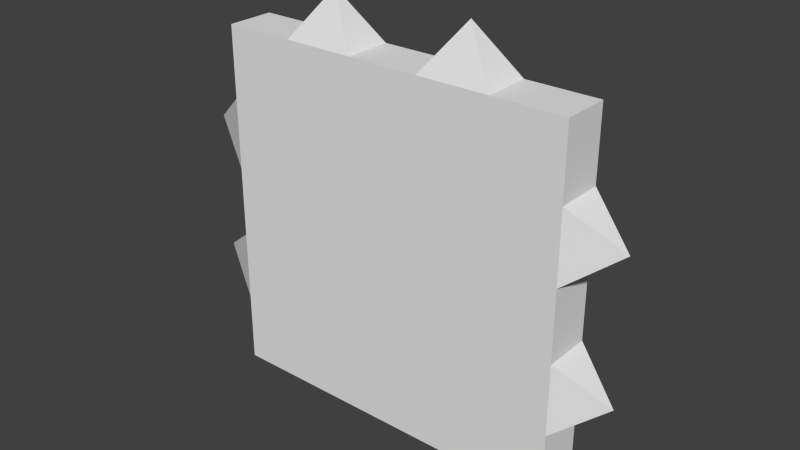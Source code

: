 # Source: gate.blend  (saved by Blender 2.76.0; exported with 4.5.12 LTS)
import bpy
from mathutils import Matrix  # noqa: F401  (used for matrix-valued properties, if any)

bpy.ops.wm.read_factory_settings(use_empty=True)
scene = bpy.context.scene
scene.name = 'Scene'

# ---- collections
col_collection_1 = bpy.data.collections.new('Collection 1'); scene.collection.children.link(col_collection_1)

# ---- materials (node trees are filled in below, after node groups)
mat_material = bpy.data.materials.new('Material')
mat_material.alpha_threshold = 0.0
mat_material.use_transparent_shadow = False
mat_material.roughness = 0.5

# ---- material node trees

# ---- world
world_world = bpy.data.worlds.new('World'); scene.world = world_world
world_world.color = (0.05088, 0.05088, 0.05088)
world_world.use_sun_shadow = False
world_world.sun_shadow_jitter_overblur = 0.0
world_world.cycles.sampling_method = 'MANUAL'
world_world.cycles.sample_map_resolution = 256

# ---- meshes
me_plane = bpy.data.meshes.new('Plane')
me_plane.from_pydata([(-0.75, -0.75, 0.4), (0.75, -0.75, 0.4), (-0.75, -0.75, 1.9), (0.75, -0.75, 1.9), (-0.75, -0.95, 0.4), (0.75, -0.95, 0.4), (-0.75, -0.95, 1.9), (0.75, -0.95, 1.9), (-0.45, -0.75, 0.4), (-0.15, -0.75, 0.4), (0.15, -0.75, 0.4), (0.45, -0.75, 0.4), (0.45, -0.75, 1.9), (0.15, -0.75, 1.9), (-0.15, -0.75, 1.9), (-0.45, -0.75, 1.9), (-0.45, -0.95, 0.4), (-0.15, -0.95, 0.4), (0.15, -0.95, 0.4), (0.45, -0.95, 0.4), (0.45, -0.95, 1.9), (0.15, -0.95, 1.9), (-0.15, -0.95, 1.9), (-0.45, -0.95, 1.9), (-0.75, -0.75, 1.6), (-0.75, -0.75, 1.3), (-0.75, -0.75, 1.0), (-0.75, -0.75, 0.7), (0.75, -0.75, 0.7), (0.75, -0.75, 1.0), (0.75, -0.75, 1.3), (0.75, -0.75, 1.6), (-0.75, -0.95, 1.6), (-0.75, -0.95, 1.3), (-0.75, -0.95, 1.0), (-0.75, -0.95, 0.7), (0.75, -0.95, 0.7), (0.75, -0.95, 1.0), (0.75, -0.95, 1.3), (0.75, -0.95, 1.6), (-0.45, -0.95, 0.7), (-0.45, -0.95, 1.0), (-0.45, -0.95, 1.3), (-0.45, -0.95, 1.6), (-0.15, -0.95, 0.7), (-0.15, -0.95, 1.0), (-0.15, -0.95, 1.3), (-0.15, -0.95, 1.6), (0.15, -0.95, 0.7), (0.15, -0.95, 1.0), (0.15, -0.95, 1.3), (0.15, -0.95, 1.6), (0.45, -0.95, 0.7), (0.45, -0.95, 1.0), (0.45, -0.95, 1.3), (0.45, -0.95, 1.6), (-0.45, -0.75, 1.6), (-0.45, -0.75, 1.3), (-0.45, -0.75, 1.0), (-0.45, -0.75, 0.7), (-0.15, -0.75, 1.6), (-0.15, -0.75, 1.3), (-0.15, -0.75, 1.0), (-0.15, -0.75, 0.7), (0.15, -0.75, 1.6), (0.15, -0.75, 1.3), (0.15, -0.75, 1.0), (0.15, -0.75, 0.7), (0.45, -0.75, 1.6), (0.45, -0.75, 1.3), (0.45, -0.75, 1.0), (0.45, -0.75, 0.7), (0.3, -0.85, 2.1), (-0.3, -0.85, 2.1), (-0.95, -0.85, 1.45), (-0.95, -0.85, 0.85), (0.95, -0.85, 0.85), (0.95, -0.85, 1.45)], [], [(68, 12, 3, 31), (55, 39, 7, 20), (15, 2, 6, 23), (11, 1, 5, 19), (31, 3, 7, 39), (27, 0, 4, 35), (0, 8, 16, 4), (8, 9, 17, 16), (9, 10, 18, 17), (10, 11, 19, 18), (3, 12, 20, 7), (13, 14, 22, 21), (32, 43, 23, 6), (43, 47, 22, 23), (47, 51, 21, 22), (51, 55, 20, 21), (24, 2, 15, 56), (56, 15, 14, 60), (60, 14, 13, 64), (64, 13, 12, 68), (10, 67, 71, 11), (67, 66, 70, 71), (66, 65, 69, 70), (65, 64, 68, 69), (9, 63, 67, 10), (63, 62, 66, 67), (62, 61, 65, 66), (61, 60, 64, 65), (8, 59, 63, 9), (59, 58, 62, 63), (58, 57, 61, 62), (57, 56, 60, 61), (0, 27, 59, 8), (27, 26, 58, 59), (26, 25, 57, 58), (25, 24, 56, 57), (18, 19, 52, 48), (48, 52, 53, 49), (49, 53, 54, 50), (50, 54, 55, 51), (17, 18, 48, 44), (44, 48, 49, 45), (45, 49, 50, 46), (46, 50, 51, 47), (16, 17, 44, 40), (40, 44, 45, 41), (41, 45, 46, 42), (42, 46, 47, 43), (4, 16, 40, 35), (35, 40, 41, 34), (34, 41, 42, 33), (33, 42, 43, 32), (2, 24, 32, 6), (25, 26, 34, 33), (1, 28, 36, 5), (29, 30, 38, 37), (19, 5, 36, 52), (52, 36, 37, 53), (53, 37, 38, 54), (54, 38, 39, 55), (11, 71, 28, 1), (71, 70, 29, 28), (70, 69, 30, 29), (69, 68, 31, 30), (14, 15, 73), (24, 25, 74), (22, 14, 73), (32, 24, 74), (23, 22, 73), (33, 32, 74), (15, 23, 73), (25, 33, 74), (26, 27, 75), (34, 26, 75), (35, 34, 75), (27, 35, 75), (20, 12, 72), (29, 37, 76), (28, 29, 76), (21, 20, 72), (36, 28, 76), (13, 21, 72), (37, 36, 76), (12, 13, 72), (39, 38, 77), (38, 30, 77), (30, 31, 77), (31, 39, 77)])
_uv = me_plane.uv_layers.new(name='UVMap')
_uv.uv.foreach_set('vector', [0.01406, 0.1914, 0.01406, 0.2048, 0.0006231, 0.2048, 0.0006231, 0.1914, 0.0838, 0.1901, 0.0838, 0.2029, 0.07103, 0.2029, 0.07103, 0.1901, 0.1098, 0.1544, 0.1098, 0.161, 0.1054, 0.161, 0.1054, 0.1544, 0.09836, 0.161, 0.09836, 0.1544, 0.1028, 0.1544, 0.1028, 0.161, 0.1054, 0.161, 0.1054, 0.1544, 0.1098, 0.1544, 0.1098, 0.161, 0.1098, 0.1544, 0.1098, 0.161, 0.1054, 0.161, 0.1054, 0.1544, 0.09836, 0.1875, 0.09836, 0.1809, 0.1028, 0.1809, 0.1028, 0.1875, 0.09836, 0.1809, 0.09836, 0.1742, 0.1028, 0.1742, 0.1028, 0.1809, 0.09836, 0.1742, 0.09836, 0.1676, 0.1028, 0.1676, 0.1028, 0.1742, 0.09836, 0.1676, 0.09836, 0.161, 0.1028, 0.161, 0.1028, 0.1676, 0.1098, 0.1544, 0.1098, 0.161, 0.1054, 0.161, 0.1054, 0.1544, 0.1098, 0.1544, 0.1098, 0.161, 0.1054, 0.161, 0.1054, 0.1544, 0.0838, 0.1389, 0.0838, 0.1517, 0.07103, 0.1517, 0.07103, 0.1389, 0.0838, 0.1517, 0.0838, 0.1645, 0.07103, 0.1645, 0.07103, 0.1517, 0.0838, 0.1645, 0.0838, 0.1773, 0.07103, 0.1773, 0.07103, 0.1645, 0.0838, 0.1773, 0.0838, 0.1901, 0.07103, 0.1901, 0.07103, 0.1773, 0.06782, 0.1914, 0.06782, 0.2048, 0.05438, 0.2048, 0.05438, 0.1914, 0.05438, 0.1914, 0.05438, 0.2048, 0.04094, 0.2048, 0.04094, 0.1914, 0.04094, 0.1914, 0.04094, 0.2048, 0.0275, 0.2048, 0.0275, 0.1914, 0.0275, 0.1914, 0.0275, 0.2048, 0.01406, 0.2048, 0.01406, 0.1914, 0.0275, 0.1377, 0.0275, 0.1511, 0.01406, 0.1511, 0.01406, 0.1377, 0.0275, 0.1511, 0.0275, 0.1646, 0.01406, 0.1646, 0.01406, 0.1511, 0.0275, 0.1646, 0.0275, 0.178, 0.01406, 0.178, 0.01406, 0.1646, 0.0275, 0.178, 0.0275, 0.1914, 0.01406, 0.1914, 0.01406, 0.178, 0.04094, 0.1377, 0.04094, 0.1511, 0.0275, 0.1511, 0.0275, 0.1377, 0.04094, 0.1511, 0.04094, 0.1646, 0.0275, 0.1646, 0.0275, 0.1511, 0.04094, 0.1646, 0.04094, 0.178, 0.0275, 0.178, 0.0275, 0.1646, 0.04094, 0.178, 0.04094, 0.1914, 0.0275, 0.1914, 0.0275, 0.178, 0.05438, 0.1377, 0.05438, 0.1511, 0.04094, 0.1511, 0.04094, 0.1377, 0.05438, 0.1511, 0.05438, 0.1646, 0.04094, 0.1646, 0.04094, 0.1511, 0.05438, 0.1646, 0.05438, 0.178, 0.04094, 0.178, 0.04094, 0.1646, 0.05438, 0.178, 0.05438, 0.1914, 0.04094, 0.1914, 0.04094, 0.178, 0.06782, 0.1377, 0.06782, 0.1511, 0.05438, 0.1511, 0.05438, 0.1377, 0.06782, 0.1511, 0.06782, 0.1646, 0.05438, 0.1646, 0.05438, 0.1511, 0.06782, 0.1646, 0.06782, 0.178, 0.05438, 0.178, 0.05438, 0.1646, 0.06782, 0.178, 0.06782, 0.1914, 0.05438, 0.1914, 0.05438, 0.178, 0.1349, 0.1773, 0.1349, 0.1901, 0.1221, 0.1901, 0.1221, 0.1773, 0.1221, 0.1773, 0.1221, 0.1901, 0.1094, 0.1901, 0.1094, 0.1773, 0.1094, 0.1773, 0.1094, 0.1901, 0.09658, 0.1901, 0.09658, 0.1773, 0.09658, 0.1773, 0.09658, 0.1901, 0.0838, 0.1901, 0.0838, 0.1773, 0.1349, 0.1645, 0.1349, 0.1773, 0.1221, 0.1773, 0.1221, 0.1645, 0.1221, 0.1645, 0.1221, 0.1773, 0.1094, 0.1773, 0.1093, 0.1645, 0.1093, 0.1645, 0.1094, 0.1773, 0.09658, 0.1773, 0.09658, 0.1645, 0.09658, 0.1645, 0.09658, 0.1773, 0.0838, 0.1773, 0.0838, 0.1645, 0.1349, 0.1517, 0.1349, 0.1645, 0.1221, 0.1645, 0.1221, 0.1517, 0.1221, 0.1517, 0.1221, 0.1645, 0.1093, 0.1645, 0.1093, 0.1517, 0.1093, 0.1517, 0.1093, 0.1645, 0.09658, 0.1645, 0.09658, 0.1517, 0.09658, 0.1517, 0.09658, 0.1645, 0.0838, 0.1645, 0.0838, 0.1517, 0.1349, 0.1389, 0.1349, 0.1517, 0.1221, 0.1517, 0.1221, 0.1389, 0.1221, 0.1389, 0.1221, 0.1517, 0.1093, 0.1517, 0.1093, 0.1389, 0.1093, 0.1389, 0.1093, 0.1517, 0.09658, 0.1517, 0.09658, 0.1389, 0.09658, 0.1389, 0.09658, 0.1517, 0.0838, 0.1517, 0.0838, 0.1389, 0.1098, 0.1544, 0.1098, 0.161, 0.1054, 0.161, 0.1054, 0.1544, 0.1098, 0.1544, 0.1098, 0.161, 0.1054, 0.161, 0.1054, 0.1544, 0.1054, 0.161, 0.1054, 0.1544, 0.1098, 0.1544, 0.1098, 0.161, 0.1054, 0.161, 0.1054, 0.1544, 0.1098, 0.1544, 0.1098, 0.161, 0.1349, 0.1901, 0.1349, 0.2029, 0.1221, 0.2029, 0.1221, 0.1901, 0.1221, 0.1901, 0.1221, 0.2029, 0.1094, 0.2029, 0.1094, 0.1901, 0.1094, 0.1901, 0.1094, 0.2029, 0.09658, 0.2029, 0.09658, 0.1901, 0.09658, 0.1901, 0.09658, 0.2029, 0.0838, 0.2029, 0.0838, 0.1901, 0.01406, 0.1377, 0.01406, 0.1511, 0.0006231, 0.1511, 0.0006231, 0.1377, 0.01406, 0.1511, 0.01406, 0.1646, 0.0006231, 0.1646, 0.0006231, 0.1511, 0.01406, 0.1646, 0.01406, 0.178, 0.0006231, 0.178, 0.0006231, 0.1646, 0.01406, 0.178, 0.01406, 0.1914, 0.0006231, 0.1914, 0.0006231, 0.178, 0.04094, 0.2048, 0.05438, 0.2048, 0.04766, 0.2002, 0.06782, 0.1914, 0.06782, 0.178, 0.06263, 0.1848, 0.1175, 0.1675, 0.1175, 0.176, 0.109, 0.1717, 0.1175, 0.1675, 0.1175, 0.176, 0.109, 0.1717, 0.07103, 0.1517, 0.07103, 0.1645, 0.07906, 0.1581, 0.09658, 0.1389, 0.0838, 0.1389, 0.09067, 0.1462, 0.1175, 0.1675, 0.1175, 0.176, 0.109, 0.1717, 0.1175, 0.1675, 0.1175, 0.176, 0.109, 0.1717, 0.06782, 0.1646, 0.06782, 0.1511, 0.06263, 0.158, 0.09118, 0.177, 0.08356, 0.1732, 0.09118, 0.1675, 0.1221, 0.1389, 0.1093, 0.1389, 0.1162, 0.1462, 0.09118, 0.177, 0.08356, 0.1732, 0.09118, 0.1675, 0.1175, 0.1675, 0.1175, 0.176, 0.109, 0.1717, 0.09118, 0.177, 0.08356, 0.1732, 0.09118, 0.1675, 0.0006231, 0.1511, 0.0006231, 0.1646, 0.002576, 0.158, 0.07103, 0.1773, 0.07103, 0.1901, 0.07906, 0.1837, 0.09118, 0.177, 0.08356, 0.1732, 0.09118, 0.1675, 0.1175, 0.1675, 0.1175, 0.176, 0.109, 0.1717, 0.1094, 0.2029, 0.1221, 0.2029, 0.1162, 0.1942, 0.01406, 0.2048, 0.0275, 0.2048, 0.02078, 0.2002, 0.0838, 0.2029, 0.09658, 0.2029, 0.09067, 0.1942, 0.1175, 0.1675, 0.1175, 0.176, 0.109, 0.1717, 0.0006231, 0.178, 0.0006231, 0.1914, 0.002576, 0.1848, 0.09118, 0.177, 0.08356, 0.1732, 0.09118, 0.1675])
me_plane.materials.append(mat_material)
me_plane.use_remesh_preserve_volume = False
me_plane.use_remesh_preserve_attributes = False
me_plane.use_mirror_vertex_groups = False
me_plane.use_paint_bone_selection = False
me_plane.use_paint_mask = True
me_plane.update()

# ---- objects
ob_plane = bpy.data.objects.new('Plane', me_plane)

# ---- transforms, parenting, visibility, modifiers, constraints
ob_plane.location = (0.0, 0.0, 0.0)
ob_plane.lineart.crease_threshold = 0.0

# ---- collection membership
col_collection_1.objects.link(ob_plane)

# ---- scene / render settings (as saved in the file)
scene.frame_start = 1; scene.frame_end = 250; scene.frame_set(16)
scene.render.engine = 'BLENDER_EEVEE_NEXT'
scene.render.resolution_percentage = 50
scene.render.dither_intensity = 0.0
scene.cycles.use_denoising = False
scene.cycles.samples = 10
scene.cycles.sampling_pattern = 'TABULATED_SOBOL'
scene.cycles.light_sampling_threshold = 0.0
scene.cycles.use_adaptive_sampling = False
scene.cycles.use_light_tree = False
scene.cycles.blur_glossy = 0.0
scene.cycles.pixel_filter_type = 'GAUSSIAN'
scene.cycles.sample_clamp_indirect = 0.0
scene.view_settings.view_transform = 'Standard'
bpy.context.view_layer.update()

# ---- added for rendering (the .blend has no active camera and no usable light): camera, sun
cam_auto = bpy.data.cameras.new('AutoCamera')
cam_auto.lens = 50.0
cam_auto.sensor_width = 36.0
cam_auto.clip_end = 1000.0
ob_auto_camera = bpy.data.objects.new('AutoCamera', cam_auto)
scene.collection.objects.link(ob_auto_camera)
ob_auto_camera.location = (2.36612, -3.68934, 3.14289)
ob_auto_camera.rotation_euler = (1.09748, -7.21219e-08, 0.694738)
scene.camera = ob_auto_camera
light_auto_sun = bpy.data.lights.new('AutoSun', 'SUN')
light_auto_sun.energy = 3.0
light_auto_sun.angle = 0.0523599
ob_auto_sun = bpy.data.objects.new('AutoSun', light_auto_sun)
scene.collection.objects.link(ob_auto_sun)
ob_auto_sun.rotation_euler = (0.872665, 0.174533, 0.523599)
bpy.context.view_layer.update()
